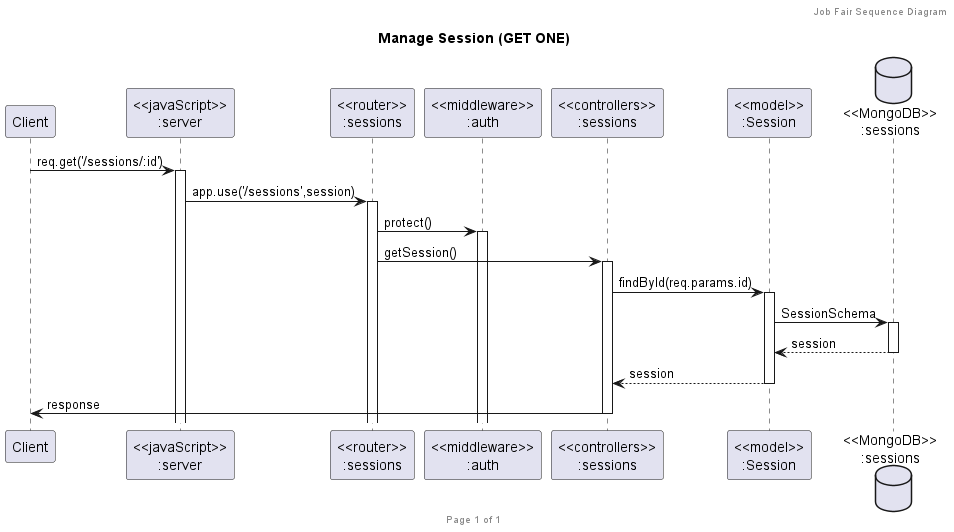

The diagram above was rendered by PlantUML. Its source (embedded in the PNG):
@startuml Manage Session (GET ONE)

header Job Fair Sequence Diagram
footer Page %page% of %lastpage%
title "Manage Session (GET ONE)"

participant "Client" as client
participant "<<javaScript>>\n:server" as server
participant "<<router>>\n:sessions" as routerSession
participant "<<middleware>>\n:auth" as authMiddleware
participant "<<controllers>>\n:sessions" as controllersSession
participant "<<model>>\n:Session" as modelSession
database "<<MongoDB>>\n:sessions" as SessionDatabase

client->server ++:req.get('/sessions/:id')
server->routerSession ++:app.use('/sessions',session)
routerSession -> authMiddleware ++:protect()
routerSession -> controllersSession ++:getSession()
controllersSession->modelSession ++:findById(req.params.id)
modelSession ->SessionDatabase ++: SessionSchema
SessionDatabase --> modelSession --: session
controllersSession <-- modelSession --:session
controllersSession->client --:response

@enduml